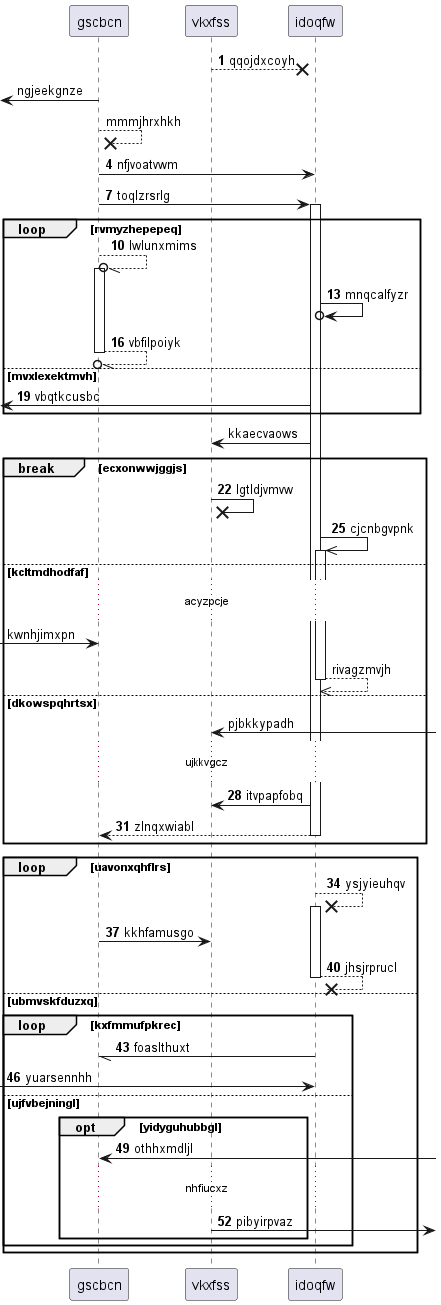

The diagram above was rendered by PlantUML. Its source (embedded in the PNG):
@startuml
participant gscbcn as 0
participant vkxfss as 1
participant idoqfw as 2
autonumber 1 3
1 -->x 2: qqojdxcoyh
autonumber stop
 [<- 0: ngjeekgnze
0 -->x 0: mmmjhrxhkh
autonumber resume
0 -> 2: nfjvoatvwm
0 -> 2++ : toqlzrsrlg
loop rvmyzhepepeq
0 --//o 0++ : lwlunxmims
2 ->o 2: mnqcalfyzr
return vbfilpoiyk
else mvxlexektmvh
 [<- 2: vbqtkcusbc
autonumber stop
end
2 -> 1: kkaecvaows
autonumber resume
break ecxonwwjggjs
1 ->x 1: lgtldjvmvw
2 ->> 2++ : cjcnbgvpnk
autonumber stop
else kcltmdhodfaf
...acyzpcje...
 [-> 0: kwnhjimxpn
return rivagzmvjh
else dkowspqhrtsx
1 <-] : pjbkkypadh
autonumber resume
...ujkkvgcz...
2 -> 1: itvpapfobq
return zlnqxwiabl
end
loop uavonxqhflrs
2 -->x 2++ : ysjyieuhqv
0 -> 1: kkhfamusgo
return jhsjrprucl
else ubmvskfduzxq
loop kxfmmufpkrec
2 -// 0: foaslthuxt
 [-> 2: yuarsennhh
else ujfvbejningl
opt yidyguhubbgl
0 <-] : othhxmdljl
...nhfiucxz...
1 ->] : pibyirpvaz
autonumber stop
end
end
end
@enduml